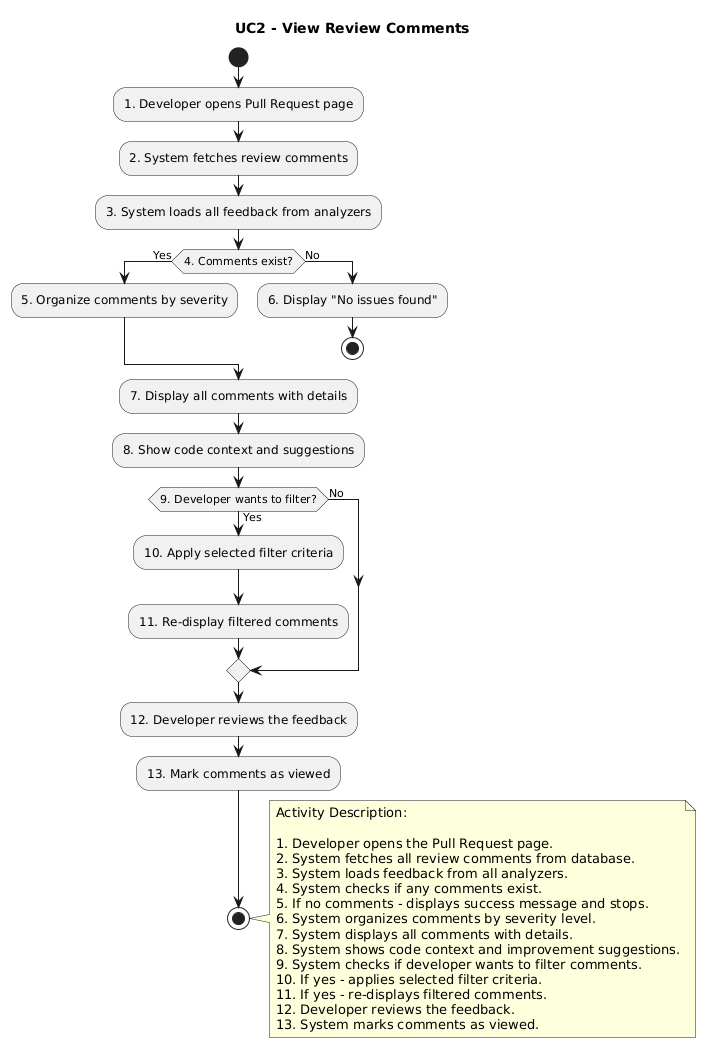

The diagram above was rendered by PlantUML. Its source (embedded in the PNG):
@startuml
title UC2 - View Review Comments

start

:1. Developer opens Pull Request page;
:2. System fetches review comments;
:3. System loads all feedback from analyzers;

if (4. Comments exist?) then (Yes)
  :5. Organize comments by severity;
else (No)
  :6. Display "No issues found";
  stop
endif

:7. Display all comments with details;
:8. Show code context and suggestions;

if (9. Developer wants to filter?) then (Yes)
  :10. Apply selected filter criteria;
  :11. Re-display filtered comments;
else (No)
endif

:12. Developer reviews the feedback;
:13. Mark comments as viewed;

stop

note right
Activity Description:

1. Developer opens the Pull Request page.
2. System fetches all review comments from database.
3. System loads feedback from all analyzers.
4. System checks if any comments exist.
5. If no comments - displays success message and stops.
6. System organizes comments by severity level.
7. System displays all comments with details.
8. System shows code context and improvement suggestions.
9. System checks if developer wants to filter comments.
10. If yes - applies selected filter criteria.
11. If yes - re-displays filtered comments.
12. Developer reviews the feedback.
13. System marks comments as viewed.
end note
@enduml